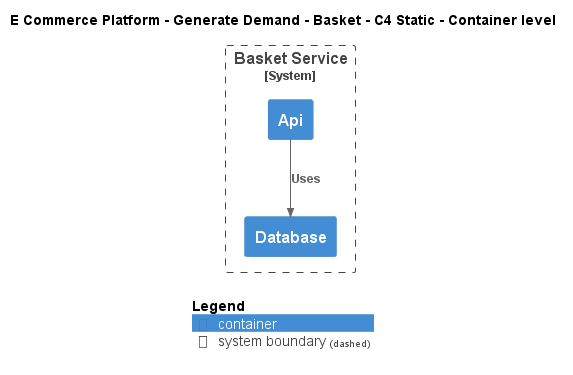

The diagram above was rendered by PlantUML. Its source (embedded in the PNG):
@startuml
!include ..\..\..\.c4s\C4_Container.puml

AddElementTag("c4interflow:lifecycle:new", $bgColor=green, $fontColor=#ffffff, $borderColor=green, $shadowing="False")
AddElementTag("c4interflow:lifecycle:changed", $bgColor=orange, $fontColor=#ffffff, $borderColor=orange, $shadowing="False")
AddElementTag("c4interflow:lifecycle:removed", $bgColor=red, $fontColor=#ffffff, $borderColor=red, $shadowing="False")

AddRelTag("c4interflow:lifecycle:new", $textColor=green, $lineColor=green)
AddRelTag("c4interflow:lifecycle:changed", $textColor=orange, $lineColor=orange)
AddRelTag("c4interflow:lifecycle:removed", $textColor=red, $lineColor=red)

SHOW_PERSON_PORTRAIT()
LAYOUT_TOP_DOWN()

skinparam linetype polyline

title E Commerce Platform - Generate Demand - Basket - C4 Static - Container level


System_Boundary(ECommercePlatform.GenerateDemand.Basket.SoftwareSystems.BasketService, "Basket Service") {
    Container(ECommercePlatform.GenerateDemand.Basket.SoftwareSystems.BasketService.Containers.Api, "Api", "", "")
    Container(ECommercePlatform.GenerateDemand.Basket.SoftwareSystems.BasketService.Containers.Database, "Database", "", "")
}

Rel(ECommercePlatform.GenerateDemand.Basket.SoftwareSystems.BasketService.Containers.Api, ECommercePlatform.GenerateDemand.Basket.SoftwareSystems.BasketService.Containers.Database, "Uses")


SHOW_LEGEND()
@enduml